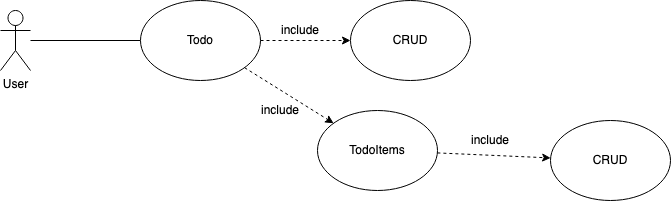

The diagram above was exported from draw.io. Its source (the exported page's mxGraphModel, read from the mxfile embedded in the PNG):
<mxGraphModel dx="786" dy="529" grid="1" gridSize="10" guides="1" tooltips="1" connect="1" arrows="1" fold="1" page="1" pageScale="1" pageWidth="827" pageHeight="1169" math="0" shadow="0">
  <root>
    <mxCell id="0" />
    <mxCell id="1" parent="0" />
    <mxCell id="XeE2poOC_Lf5w0CJ9Tyx-1" value="User" style="shape=umlActor;verticalLabelPosition=bottom;labelBackgroundColor=#ffffff;verticalAlign=top;html=1;outlineConnect=0;" vertex="1" parent="1">
      <mxGeometry x="390" y="250" width="30" height="60" as="geometry" />
    </mxCell>
    <mxCell id="XeE2poOC_Lf5w0CJ9Tyx-8" value="" style="endArrow=none;html=1;" edge="1" parent="1" source="XeE2poOC_Lf5w0CJ9Tyx-1" target="XeE2poOC_Lf5w0CJ9Tyx-9">
      <mxGeometry width="50" height="50" relative="1" as="geometry">
        <mxPoint x="380" y="310" as="sourcePoint" />
        <mxPoint x="480" y="150" as="targetPoint" />
      </mxGeometry>
    </mxCell>
    <mxCell id="XeE2poOC_Lf5w0CJ9Tyx-9" value="Todo" style="ellipse;whiteSpace=wrap;html=1;" vertex="1" parent="1">
      <mxGeometry x="530" y="240" width="120" height="80" as="geometry" />
    </mxCell>
    <mxCell id="XeE2poOC_Lf5w0CJ9Tyx-10" value="" style="endArrow=classic;dashed=1;html=1;endFill=1;" edge="1" parent="1" source="XeE2poOC_Lf5w0CJ9Tyx-9" target="XeE2poOC_Lf5w0CJ9Tyx-11">
      <mxGeometry width="50" height="50" relative="1" as="geometry">
        <mxPoint x="660" y="280" as="sourcePoint" />
        <mxPoint x="740" y="270" as="targetPoint" />
      </mxGeometry>
    </mxCell>
    <mxCell id="XeE2poOC_Lf5w0CJ9Tyx-11" value="CRUD" style="ellipse;whiteSpace=wrap;html=1;" vertex="1" parent="1">
      <mxGeometry x="740" y="240" width="120" height="80" as="geometry" />
    </mxCell>
    <mxCell id="XeE2poOC_Lf5w0CJ9Tyx-12" value="include" style="text;html=1;strokeColor=none;fillColor=none;align=center;verticalAlign=middle;whiteSpace=wrap;rounded=0;" vertex="1" parent="1">
      <mxGeometry x="670" y="260" width="40" height="20" as="geometry" />
    </mxCell>
    <mxCell id="XeE2poOC_Lf5w0CJ9Tyx-13" value="" style="endArrow=classic;dashed=1;html=1;endFill=1;" edge="1" parent="1" source="XeE2poOC_Lf5w0CJ9Tyx-9" target="XeE2poOC_Lf5w0CJ9Tyx-14">
      <mxGeometry width="50" height="50" relative="1" as="geometry">
        <mxPoint x="630" y="360" as="sourcePoint" />
        <mxPoint x="710" y="370" as="targetPoint" />
      </mxGeometry>
    </mxCell>
    <mxCell id="XeE2poOC_Lf5w0CJ9Tyx-14" value="TodoItems" style="ellipse;whiteSpace=wrap;html=1;" vertex="1" parent="1">
      <mxGeometry x="707" y="350" width="120" height="80" as="geometry" />
    </mxCell>
    <mxCell id="XeE2poOC_Lf5w0CJ9Tyx-15" value="include" style="text;html=1;strokeColor=none;fillColor=none;align=center;verticalAlign=middle;whiteSpace=wrap;rounded=0;rotation=0;" vertex="1" parent="1">
      <mxGeometry x="650" y="340" width="40" height="20" as="geometry" />
    </mxCell>
    <mxCell id="XeE2poOC_Lf5w0CJ9Tyx-16" value="" style="endArrow=classic;dashed=1;html=1;endFill=1;" edge="1" parent="1" source="XeE2poOC_Lf5w0CJ9Tyx-14" target="XeE2poOC_Lf5w0CJ9Tyx-17">
      <mxGeometry width="50" height="50" relative="1" as="geometry">
        <mxPoint x="880" y="380" as="sourcePoint" />
        <mxPoint x="930" y="387" as="targetPoint" />
      </mxGeometry>
    </mxCell>
    <mxCell id="XeE2poOC_Lf5w0CJ9Tyx-17" value="CRUD" style="ellipse;whiteSpace=wrap;html=1;" vertex="1" parent="1">
      <mxGeometry x="940" y="360" width="120" height="80" as="geometry" />
    </mxCell>
    <mxCell id="XeE2poOC_Lf5w0CJ9Tyx-18" value="include" style="text;html=1;strokeColor=none;fillColor=none;align=center;verticalAlign=middle;whiteSpace=wrap;rounded=0;" vertex="1" parent="1">
      <mxGeometry x="860" y="370" width="40" height="20" as="geometry" />
    </mxCell>
  </root>
</mxGraphModel>